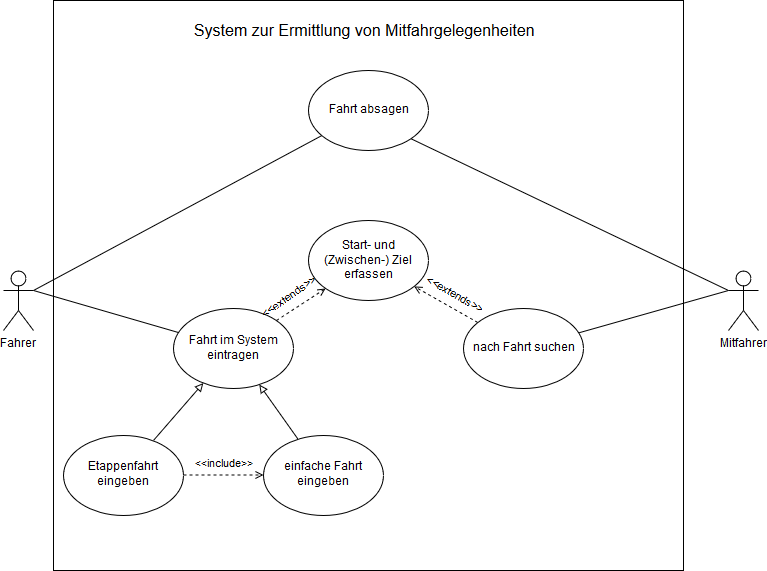

The diagram above was exported from draw.io. Its source (the exported page's mxGraphModel, read from the mxfile embedded in the PNG):
<mxGraphModel dx="1426" dy="761" grid="1" gridSize="10" guides="1" tooltips="1" connect="1" arrows="1" fold="1" page="1" pageScale="1" pageWidth="827" pageHeight="1169" background="#ffffff" math="0" shadow="0">
  <root>
    <mxCell id="0" />
    <mxCell id="1" parent="0" />
    <mxCell id="10" value="" style="rounded=0;whiteSpace=wrap;html=1;" vertex="1" parent="1">
      <mxGeometry x="80" y="110" width="630" height="570" as="geometry" />
    </mxCell>
    <mxCell id="31" style="edgeStyle=none;rounded=0;html=1;startArrow=none;startFill=0;endArrow=none;endFill=0;jettySize=auto;orthogonalLoop=1;strokeColor=#000000;strokeWidth=1;exitX=0;exitY=0.3333333333333333;exitPerimeter=0;" edge="1" parent="1" source="2" target="16">
      <mxGeometry relative="1" as="geometry" />
    </mxCell>
    <mxCell id="32" style="edgeStyle=none;rounded=0;html=1;entryX=1;entryY=1;startArrow=none;startFill=0;endArrow=none;endFill=0;jettySize=auto;orthogonalLoop=1;strokeColor=#000000;strokeWidth=1;exitX=0;exitY=0.3333333333333333;exitPerimeter=0;" edge="1" parent="1" source="2" target="22">
      <mxGeometry relative="1" as="geometry" />
    </mxCell>
    <mxCell id="2" value="Mitfahrer" style="shape=umlActor;verticalLabelPosition=bottom;labelBackgroundColor=#ffffff;verticalAlign=top;html=1;outlineConnect=0;" vertex="1" parent="1">
      <mxGeometry x="755" y="380" width="30" height="60" as="geometry" />
    </mxCell>
    <mxCell id="3" value="Fahrer" style="shape=umlActor;verticalLabelPosition=bottom;labelBackgroundColor=#ffffff;verticalAlign=top;html=1;outlineConnect=0;" vertex="1" parent="1">
      <mxGeometry x="30" y="380" width="30" height="60" as="geometry" />
    </mxCell>
    <mxCell id="15" value="Start- und (Zwischen-) Ziel erfassen" style="ellipse;whiteSpace=wrap;html=1;" vertex="1" parent="1">
      <mxGeometry x="335" y="330" width="120" height="80" as="geometry" />
    </mxCell>
    <mxCell id="28" style="edgeStyle=none;rounded=0;html=1;dashed=1;startArrow=none;startFill=0;endArrow=open;endFill=0;jettySize=auto;orthogonalLoop=1;strokeColor=#000000;strokeWidth=1;" edge="1" parent="1" source="16" target="15">
      <mxGeometry relative="1" as="geometry" />
    </mxCell>
    <mxCell id="16" value="nach Fahrt suchen" style="ellipse;whiteSpace=wrap;html=1;" vertex="1" parent="1">
      <mxGeometry x="490" y="418" width="120" height="80" as="geometry" />
    </mxCell>
    <mxCell id="25" style="rounded=0;html=1;jettySize=auto;orthogonalLoop=1;strokeColor=#000000;dashed=1;strokeWidth=1;startArrow=none;startFill=0;endArrow=open;endFill=0;" edge="1" parent="1" source="17" target="15">
      <mxGeometry relative="1" as="geometry" />
    </mxCell>
    <mxCell id="34" style="edgeStyle=none;rounded=0;html=1;startArrow=none;startFill=0;endArrow=none;endFill=0;jettySize=auto;orthogonalLoop=1;strokeColor=#000000;strokeWidth=1;" edge="1" parent="1" source="17">
      <mxGeometry relative="1" as="geometry">
        <mxPoint x="60" y="400" as="targetPoint" />
      </mxGeometry>
    </mxCell>
    <mxCell id="17" value="Fahrt im System eintragen" style="ellipse;whiteSpace=wrap;html=1;" vertex="1" parent="1">
      <mxGeometry x="200" y="418" width="120" height="80" as="geometry" />
    </mxCell>
    <mxCell id="29" style="edgeStyle=none;rounded=0;html=1;startArrow=none;startFill=0;endArrow=block;endFill=0;jettySize=auto;orthogonalLoop=1;strokeColor=#000000;strokeWidth=1;" edge="1" parent="1" source="18" target="17">
      <mxGeometry relative="1" as="geometry" />
    </mxCell>
    <mxCell id="35" style="edgeStyle=none;rounded=0;html=1;startArrow=none;startFill=0;endArrow=open;endFill=0;jettySize=auto;orthogonalLoop=1;strokeColor=#000000;strokeWidth=1;dashed=1;" edge="1" parent="1" source="18" target="19">
      <mxGeometry relative="1" as="geometry" />
    </mxCell>
    <mxCell id="18" value="Etappenfahrt eingeben" style="ellipse;whiteSpace=wrap;html=1;" vertex="1" parent="1">
      <mxGeometry x="90" y="544.5" width="120" height="80" as="geometry" />
    </mxCell>
    <mxCell id="30" style="edgeStyle=none;rounded=0;html=1;startArrow=none;startFill=0;endArrow=block;endFill=0;jettySize=auto;orthogonalLoop=1;strokeColor=#000000;strokeWidth=1;" edge="1" parent="1" source="19" target="17">
      <mxGeometry relative="1" as="geometry" />
    </mxCell>
    <mxCell id="19" value="einfache Fahrt eingeben" style="ellipse;whiteSpace=wrap;html=1;" vertex="1" parent="1">
      <mxGeometry x="290" y="544.5" width="120" height="80" as="geometry" />
    </mxCell>
    <mxCell id="21" value="&lt;font style=&quot;font-size: 16px&quot;&gt;&amp;nbsp; System zur Ermittlung von Mitfahrgelegenheiten&lt;/font&gt;" style="text;html=1;resizable=0;points=[];autosize=1;align=left;verticalAlign=top;spacingTop=-4;" vertex="1" parent="1">
      <mxGeometry x="210" y="130" width="370" height="20" as="geometry" />
    </mxCell>
    <mxCell id="33" style="edgeStyle=none;rounded=0;html=1;startArrow=none;startFill=0;endArrow=none;endFill=0;jettySize=auto;orthogonalLoop=1;strokeColor=#000000;strokeWidth=1;entryX=1;entryY=0.3333333333333333;entryPerimeter=0;" edge="1" parent="1" source="22" target="3">
      <mxGeometry relative="1" as="geometry">
        <mxPoint x="50" y="420" as="targetPoint" />
      </mxGeometry>
    </mxCell>
    <mxCell id="22" value="Fahrt absagen" style="ellipse;whiteSpace=wrap;html=1;" vertex="1" parent="1">
      <mxGeometry x="335" y="180" width="120" height="80" as="geometry" />
    </mxCell>
    <mxCell id="36" value="&lt;font style=&quot;font-size: 11px&quot;&gt;&amp;lt;&amp;lt;include&amp;gt;&amp;gt;&lt;/font&gt;" style="text;html=1;resizable=0;points=[];autosize=1;align=left;verticalAlign=top;spacingTop=-4;" vertex="1" parent="1">
      <mxGeometry x="220" y="564.5" width="70" height="20" as="geometry" />
    </mxCell>
    <mxCell id="41" value="&lt;font style=&quot;font-size: 11px&quot;&gt;&amp;lt;&amp;lt;extends&amp;gt;&amp;gt;&lt;/font&gt;" style="text;html=1;resizable=0;points=[];autosize=1;align=left;verticalAlign=top;spacingTop=-4;rotation=30;direction=south;" vertex="1" parent="1">
      <mxGeometry x="435" y="380" width="20" height="80" as="geometry" />
    </mxCell>
    <mxCell id="49" value="&lt;font style=&quot;font-size: 11px&quot;&gt;&amp;lt;&amp;lt;extends&amp;gt;&amp;gt;&lt;/font&gt;" style="text;html=1;resizable=0;points=[];autosize=1;align=left;verticalAlign=top;spacingTop=-4;rotation=-35;direction=south;" vertex="1" parent="1">
      <mxGeometry x="305" y="406" width="20" height="80" as="geometry" />
    </mxCell>
  </root>
</mxGraphModel>